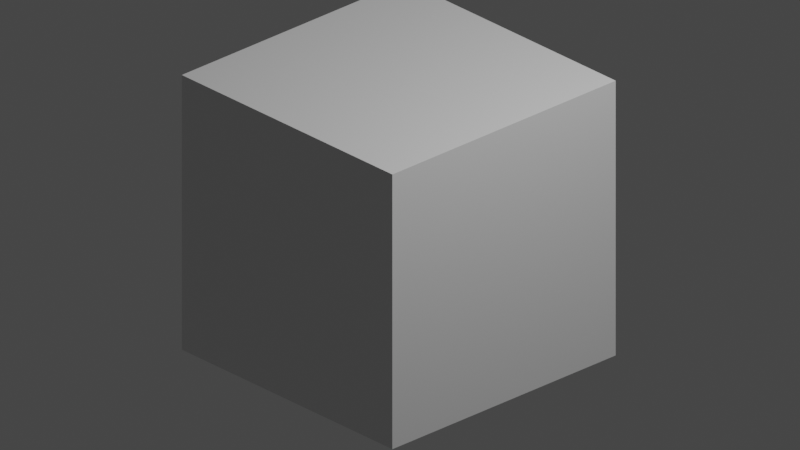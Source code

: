# Source: camera-test.blend  (saved by Blender 2.82.7; exported with 4.5.12 LTS)
import bpy
from mathutils import Matrix  # noqa: F401  (used for matrix-valued properties, if any)

bpy.ops.wm.read_factory_settings(use_empty=True)
scene = bpy.context.scene
scene.name = 'Scene'

# ---- collections
col_collection = bpy.data.collections.new('Collection'); scene.collection.children.link(col_collection)

# ---- materials (node trees are filled in below, after node groups)
mat_material = bpy.data.materials.new('Material')
mat_material.alpha_threshold = 0.0
mat_material.use_transparent_shadow = False
mat_material.line_color = (0.0, 0.0, 0.0, 1.0)

# ---- material node trees
mat_material.use_nodes = True; mat_material.node_tree.nodes.clear()
_N = mat_material.node_tree.nodes; _L = mat_material.node_tree.links
n0 = _N.new('ShaderNodeOutputMaterial'); n0.name = 'Material Output'; n0.location = (300, 300)
n1 = _N.new('ShaderNodeBsdfPrincipled'); n1.name = 'Principled BSDF'; n1.location = (10, 300)
n1.distribution = 'GGX'
n1.subsurface_method = 'BURLEY'
n1.inputs[2].default_value = 0.4
n1.inputs[3].default_value = 1.45
n1.inputs[27].default_value = (0.0, 0.0, 0.0, 1.0)
n1.inputs[28].default_value = 1.0
_L.new(n1.outputs[0], n0.inputs[0])
n0.is_active_output = True

# ---- world
world_world = bpy.data.worlds.new('World'); scene.world = world_world
world_world.use_nodes = True; world_world.node_tree.nodes.clear()
_N = world_world.node_tree.nodes; _L = world_world.node_tree.links
n0 = _N.new('ShaderNodeOutputWorld'); n0.name = 'World Output'; n0.location = (300, 300)
n1 = _N.new('ShaderNodeBackground'); n1.name = 'Background'; n1.location = (10, 300)
n1.inputs[0].default_value = (0.05088, 0.05088, 0.05088, 1.0)
_L.new(n1.outputs[0], n0.inputs[0])
n0.is_active_output = True
world_world.color = (0.05088, 0.05088, 0.05088)
world_world.use_sun_shadow = False
world_world.sun_shadow_jitter_overblur = 0.0

# ---- cameras
cam_camera = bpy.data.cameras.new('Camera')
cam_camera.type = 'ORTHO'
cam_camera.clip_end = 100.0
cam_camera.ortho_scale = 5.214
cam_camera_001 = bpy.data.cameras.new('Camera.001')
cam_camera_001.clip_end = 100.0
cam_camera_001.ortho_scale = 7.314

# ---- lights
light_light = bpy.data.lights.new('Light', 'POINT')
light_light.transmission_factor = 0.0
light_light.energy = 1000.0
light_light.shadow_soft_size = 0.1
light_light.shadow_maximum_resolution = 0.006
light_light.use_absolute_resolution = True

# ---- meshes
me_cube = bpy.data.meshes.new('Cube')
me_cube.from_pydata([(1.0, 1.0, 1.0), (1.0, 1.0, -1.0), (1.0, -1.0, 1.0), (1.0, -1.0, -1.0), (-1.0, 1.0, 1.0), (-1.0, 1.0, -1.0), (-1.0, -1.0, 1.0), (-1.0, -1.0, -1.0)], [], [(0, 4, 6, 2), (3, 2, 6, 7), (7, 6, 4, 5), (5, 1, 3, 7), (1, 0, 2, 3), (5, 4, 0, 1)])
_uv = me_cube.uv_layers.new(name='UVMap')
_uv.uv.foreach_set('vector', [0.625, 0.5, 0.875, 0.5, 0.875, 0.75, 0.625, 0.75, 0.375, 0.75, 0.625, 0.75, 0.625, 1.0, 0.375, 1.0, 0.375, 0.0, 0.625, 0.0, 0.625, 0.25, 0.375, 0.25, 0.125, 0.5, 0.375, 0.5, 0.375, 0.75, 0.125, 0.75, 0.375, 0.5, 0.625, 0.5, 0.625, 0.75, 0.375, 0.75, 0.375, 0.25, 0.625, 0.25, 0.625, 0.5, 0.375, 0.5])
me_cube.materials.append(mat_material)
me_cube.use_remesh_preserve_volume = False
me_cube.use_remesh_preserve_attributes = False
me_cube.use_mirror_vertex_groups = False
me_cube.update()

# ---- objects
ob_cube = bpy.data.objects.new('Cube', me_cube)
ob_light = bpy.data.objects.new('Light', light_light)
ob_orthocamera = bpy.data.objects.new('OrthoCamera', cam_camera)
ob_perspectivecamera = bpy.data.objects.new('PerspectiveCamera', cam_camera_001)

# ---- transforms, parenting, visibility, modifiers, constraints
ob_cube.location = (0.0, 0.0, 0.0)
ob_cube.lock_rotations_4d = False
ob_cube.empty_display_type = 'ARROWS'
ob_cube.lineart.crease_threshold = 0.0
ob_light.location = (4.076, 1.005, 5.904)
ob_light.rotation_euler = (0.6503, 0.05522, 1.866)
ob_light.lock_rotations_4d = False
ob_light.empty_display_type = 'ARROWS'
ob_light.color = (0.0, 0.0, 0.0, 0.0)
ob_light.lineart.crease_threshold = 0.0
ob_orthocamera.location = (7.359, -6.926, 4.958)
ob_orthocamera.rotation_euler = (1.109, 0.0, 0.8149)
ob_orthocamera.lock_rotations_4d = False
ob_orthocamera.empty_display_type = 'ARROWS'
ob_orthocamera.color = (0.0, 0.0, 0.0, 0.0)
ob_orthocamera.display_type = 'WIRE'
ob_orthocamera.lineart.crease_threshold = 0.0
ob_perspectivecamera.location = (5.277, -4.964, 3.536)
ob_perspectivecamera.rotation_euler = (1.109, -1.845e-07, 0.8149)
ob_perspectivecamera.lock_rotations_4d = False
ob_perspectivecamera.empty_display_type = 'ARROWS'
ob_perspectivecamera.color = (0.0, 0.0, 0.0, 0.0)
ob_perspectivecamera.display_type = 'WIRE'
ob_perspectivecamera.lineart.crease_threshold = 0.0

# ---- collection membership
col_collection.objects.link(ob_cube)
col_collection.objects.link(ob_light)
col_collection.objects.link(ob_orthocamera)
col_collection.objects.link(ob_perspectivecamera)

# ---- scene / render settings (as saved in the file)
scene.camera = ob_orthocamera
scene.frame_start = 1; scene.frame_end = 250; scene.frame_set(1)
scene.render.engine = 'BLENDER_EEVEE_NEXT'
scene.cycles.use_denoising = False
scene.cycles.samples = 128
scene.cycles.sampling_pattern = 'TABULATED_SOBOL'
scene.cycles.use_adaptive_sampling = False
scene.cycles.use_light_tree = False
scene.view_settings.view_transform = 'Filmic'
bpy.context.view_layer.update()
